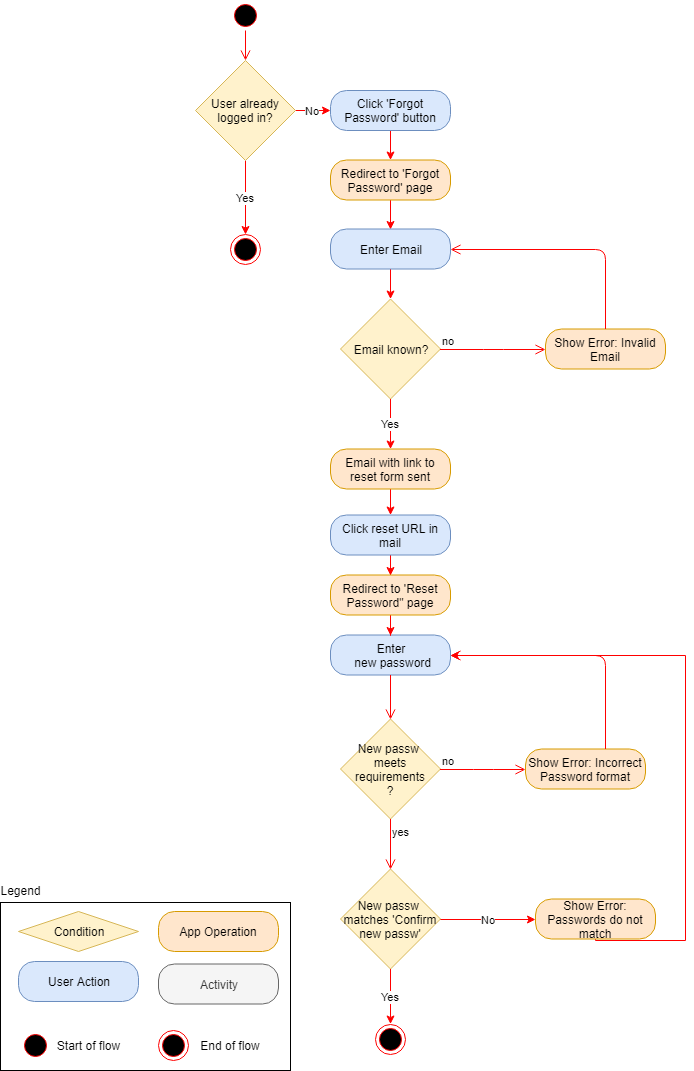

The diagram above was exported from draw.io. Its source (the exported page's mxGraphModel, read from the mxfile embedded in the PNG):
<mxGraphModel dx="1394" dy="834" grid="1" gridSize="10" guides="1" tooltips="1" connect="1" arrows="1" fold="1" page="1" pageScale="1" pageWidth="850" pageHeight="1100" math="0" shadow="0">
  <root>
    <mxCell id="U9kc4FkmCOlvjHoNqZ8S-0" />
    <mxCell id="U9kc4FkmCOlvjHoNqZ8S-1" parent="U9kc4FkmCOlvjHoNqZ8S-0" />
    <mxCell id="U9kc4FkmCOlvjHoNqZ8S-2" value="" style="ellipse;html=1;shape=startState;fillColor=#000000;strokeColor=#ff0000;" parent="U9kc4FkmCOlvjHoNqZ8S-1" vertex="1">
      <mxGeometry x="245" y="20" width="30" height="30" as="geometry" />
    </mxCell>
    <mxCell id="U9kc4FkmCOlvjHoNqZ8S-3" value="" style="edgeStyle=orthogonalEdgeStyle;html=1;verticalAlign=bottom;endArrow=open;endSize=8;strokeColor=#ff0000;" parent="U9kc4FkmCOlvjHoNqZ8S-1" source="U9kc4FkmCOlvjHoNqZ8S-2" target="BMMn8bjX8pNPin4SlX2y-0" edge="1">
      <mxGeometry relative="1" as="geometry">
        <mxPoint x="405" y="140" as="targetPoint" />
      </mxGeometry>
    </mxCell>
    <mxCell id="WL2SQYQRVNzghjyWUs0s-1" value="" style="edgeStyle=orthogonalEdgeStyle;rounded=0;orthogonalLoop=1;jettySize=auto;html=1;strokeColor=#FF0000;" edge="1" parent="U9kc4FkmCOlvjHoNqZ8S-1" source="U9kc4FkmCOlvjHoNqZ8S-4" target="WL2SQYQRVNzghjyWUs0s-0">
      <mxGeometry relative="1" as="geometry" />
    </mxCell>
    <mxCell id="U9kc4FkmCOlvjHoNqZ8S-4" value="Click 'Forgot Password' button" style="rounded=1;whiteSpace=wrap;html=1;arcSize=40;fillColor=#dae8fc;strokeColor=#6c8ebf;" parent="U9kc4FkmCOlvjHoNqZ8S-1" vertex="1">
      <mxGeometry x="345" y="110" width="120" height="40" as="geometry" />
    </mxCell>
    <mxCell id="WL2SQYQRVNzghjyWUs0s-3" value="" style="edgeStyle=orthogonalEdgeStyle;rounded=0;orthogonalLoop=1;jettySize=auto;html=1;strokeColor=#FF0000;entryX=0.5;entryY=0;entryDx=0;entryDy=0;" edge="1" parent="U9kc4FkmCOlvjHoNqZ8S-1" source="WL2SQYQRVNzghjyWUs0s-0" target="U9kc4FkmCOlvjHoNqZ8S-6">
      <mxGeometry relative="1" as="geometry">
        <mxPoint x="405" y="299.5" as="targetPoint" />
      </mxGeometry>
    </mxCell>
    <mxCell id="WL2SQYQRVNzghjyWUs0s-0" value="Redirect to 'Forgot Password' page" style="rounded=1;whiteSpace=wrap;html=1;arcSize=40;fillColor=#ffe6cc;strokeColor=#d79b00;" vertex="1" parent="U9kc4FkmCOlvjHoNqZ8S-1">
      <mxGeometry x="345" y="179.5" width="120" height="40" as="geometry" />
    </mxCell>
    <mxCell id="xZ9Alb3g-3NHwIMdcIx_-5" value="" style="edgeStyle=orthogonalEdgeStyle;rounded=0;orthogonalLoop=1;jettySize=auto;html=1;strokeColor=#FF0000;" parent="U9kc4FkmCOlvjHoNqZ8S-1" source="U9kc4FkmCOlvjHoNqZ8S-6" target="U9kc4FkmCOlvjHoNqZ8S-8" edge="1">
      <mxGeometry relative="1" as="geometry" />
    </mxCell>
    <mxCell id="U9kc4FkmCOlvjHoNqZ8S-6" value="Enter Email" style="rounded=1;whiteSpace=wrap;html=1;arcSize=40;fillColor=#dae8fc;strokeColor=#6c8ebf;" parent="U9kc4FkmCOlvjHoNqZ8S-1" vertex="1">
      <mxGeometry x="345" y="248.5" width="120" height="40" as="geometry" />
    </mxCell>
    <mxCell id="xZ9Alb3g-3NHwIMdcIx_-6" value="Yes" style="edgeStyle=orthogonalEdgeStyle;rounded=0;orthogonalLoop=1;jettySize=auto;html=1;strokeColor=#FF0000;" parent="U9kc4FkmCOlvjHoNqZ8S-1" source="U9kc4FkmCOlvjHoNqZ8S-8" target="U9kc4FkmCOlvjHoNqZ8S-11" edge="1">
      <mxGeometry relative="1" as="geometry" />
    </mxCell>
    <mxCell id="U9kc4FkmCOlvjHoNqZ8S-8" value="Email known?" style="rhombus;whiteSpace=wrap;html=1;fillColor=#fff2cc;strokeColor=#d6b656;" parent="U9kc4FkmCOlvjHoNqZ8S-1" vertex="1">
      <mxGeometry x="355" y="318.5" width="100" height="100" as="geometry" />
    </mxCell>
    <mxCell id="U9kc4FkmCOlvjHoNqZ8S-9" value="no" style="edgeStyle=orthogonalEdgeStyle;html=1;align=left;verticalAlign=bottom;endArrow=open;endSize=8;strokeColor=#ff0000;entryX=0;entryY=0.5;entryDx=0;entryDy=0;" parent="U9kc4FkmCOlvjHoNqZ8S-1" source="U9kc4FkmCOlvjHoNqZ8S-8" target="U9kc4FkmCOlvjHoNqZ8S-19" edge="1">
      <mxGeometry x="-1" relative="1" as="geometry">
        <mxPoint x="560" y="453.5" as="targetPoint" />
      </mxGeometry>
    </mxCell>
    <mxCell id="WL2SQYQRVNzghjyWUs0s-5" value="" style="edgeStyle=orthogonalEdgeStyle;rounded=0;orthogonalLoop=1;jettySize=auto;html=1;strokeColor=#FF0000;" edge="1" parent="U9kc4FkmCOlvjHoNqZ8S-1" source="U9kc4FkmCOlvjHoNqZ8S-11" target="WL2SQYQRVNzghjyWUs0s-4">
      <mxGeometry relative="1" as="geometry" />
    </mxCell>
    <mxCell id="U9kc4FkmCOlvjHoNqZ8S-11" value="Email with link to reset form sent" style="rounded=1;whiteSpace=wrap;html=1;arcSize=40;fillColor=#ffe6cc;strokeColor=#d79b00;" parent="U9kc4FkmCOlvjHoNqZ8S-1" vertex="1">
      <mxGeometry x="345" y="468.5" width="120" height="40" as="geometry" />
    </mxCell>
    <mxCell id="WL2SQYQRVNzghjyWUs0s-11" value="" style="edgeStyle=orthogonalEdgeStyle;rounded=0;orthogonalLoop=1;jettySize=auto;html=1;strokeColor=#FF0000;entryX=0.5;entryY=0;entryDx=0;entryDy=0;" edge="1" parent="U9kc4FkmCOlvjHoNqZ8S-1" source="WL2SQYQRVNzghjyWUs0s-4" target="WL2SQYQRVNzghjyWUs0s-10">
      <mxGeometry relative="1" as="geometry">
        <mxPoint x="550" y="570" as="targetPoint" />
      </mxGeometry>
    </mxCell>
    <mxCell id="WL2SQYQRVNzghjyWUs0s-4" value="Click reset URL in mail" style="rounded=1;whiteSpace=wrap;html=1;arcSize=40;fillColor=#dae8fc;strokeColor=#6c8ebf;" vertex="1" parent="U9kc4FkmCOlvjHoNqZ8S-1">
      <mxGeometry x="345" y="534.5" width="120" height="40" as="geometry" />
    </mxCell>
    <mxCell id="U9kc4FkmCOlvjHoNqZ8S-13" value="Enter&lt;br&gt;&amp;nbsp;new password" style="rounded=1;whiteSpace=wrap;html=1;arcSize=40;fillColor=#dae8fc;strokeColor=#6c8ebf;" parent="U9kc4FkmCOlvjHoNqZ8S-1" vertex="1">
      <mxGeometry x="345" y="654.5" width="120" height="40" as="geometry" />
    </mxCell>
    <mxCell id="U9kc4FkmCOlvjHoNqZ8S-14" value="" style="edgeStyle=orthogonalEdgeStyle;html=1;verticalAlign=bottom;endArrow=open;endSize=8;strokeColor=#ff0000;entryX=0.5;entryY=0;entryDx=0;entryDy=0;" parent="U9kc4FkmCOlvjHoNqZ8S-1" source="U9kc4FkmCOlvjHoNqZ8S-13" target="U9kc4FkmCOlvjHoNqZ8S-15" edge="1">
      <mxGeometry relative="1" as="geometry">
        <mxPoint x="410" y="854.5" as="targetPoint" />
      </mxGeometry>
    </mxCell>
    <mxCell id="U9kc4FkmCOlvjHoNqZ8S-15" value="New passw&amp;nbsp;&lt;br&gt;meets requirements&lt;br&gt;?&lt;br&gt;" style="rhombus;whiteSpace=wrap;html=1;fillColor=#fff2cc;strokeColor=#d6b656;" parent="U9kc4FkmCOlvjHoNqZ8S-1" vertex="1">
      <mxGeometry x="355" y="738.5" width="100" height="100" as="geometry" />
    </mxCell>
    <mxCell id="U9kc4FkmCOlvjHoNqZ8S-16" value="no" style="edgeStyle=orthogonalEdgeStyle;html=1;align=left;verticalAlign=bottom;endArrow=open;endSize=8;strokeColor=#ff0000;entryX=0;entryY=0.5;entryDx=0;entryDy=0;" parent="U9kc4FkmCOlvjHoNqZ8S-1" source="U9kc4FkmCOlvjHoNqZ8S-15" target="U9kc4FkmCOlvjHoNqZ8S-23" edge="1">
      <mxGeometry x="-1" relative="1" as="geometry">
        <mxPoint x="525" y="858.5" as="targetPoint" />
        <Array as="points" />
      </mxGeometry>
    </mxCell>
    <mxCell id="U9kc4FkmCOlvjHoNqZ8S-19" value="Show Error: Invalid Email" style="rounded=1;whiteSpace=wrap;html=1;arcSize=40;fillColor=#ffe6cc;strokeColor=#d79b00;" parent="U9kc4FkmCOlvjHoNqZ8S-1" vertex="1">
      <mxGeometry x="560" y="348.5" width="120" height="40" as="geometry" />
    </mxCell>
    <mxCell id="U9kc4FkmCOlvjHoNqZ8S-20" value="" style="edgeStyle=orthogonalEdgeStyle;html=1;verticalAlign=bottom;endArrow=open;endSize=8;strokeColor=#ff0000;entryX=1;entryY=0.5;entryDx=0;entryDy=0;" parent="U9kc4FkmCOlvjHoNqZ8S-1" source="U9kc4FkmCOlvjHoNqZ8S-19" target="U9kc4FkmCOlvjHoNqZ8S-6" edge="1">
      <mxGeometry relative="1" as="geometry">
        <mxPoint x="650" y="508.5" as="targetPoint" />
        <Array as="points">
          <mxPoint x="620" y="268.5" />
        </Array>
      </mxGeometry>
    </mxCell>
    <mxCell id="U9kc4FkmCOlvjHoNqZ8S-23" value="Show Error:&amp;nbsp;Incorrect Password format" style="rounded=1;whiteSpace=wrap;html=1;arcSize=40;fillColor=#ffe6cc;strokeColor=#d79b00;" parent="U9kc4FkmCOlvjHoNqZ8S-1" vertex="1">
      <mxGeometry x="540" y="768.5" width="120" height="40" as="geometry" />
    </mxCell>
    <mxCell id="U9kc4FkmCOlvjHoNqZ8S-24" value="" style="edgeStyle=orthogonalEdgeStyle;html=1;verticalAlign=bottom;endArrow=open;endSize=8;strokeColor=#ff0000;entryX=1;entryY=0.5;entryDx=0;entryDy=0;" parent="U9kc4FkmCOlvjHoNqZ8S-1" source="U9kc4FkmCOlvjHoNqZ8S-23" target="U9kc4FkmCOlvjHoNqZ8S-13" edge="1">
      <mxGeometry relative="1" as="geometry">
        <mxPoint x="620" y="964.5" as="targetPoint" />
        <Array as="points">
          <mxPoint x="620" y="674.5" />
        </Array>
      </mxGeometry>
    </mxCell>
    <mxCell id="7o7WstwckA8Vuw2dA6as-5" style="edgeStyle=orthogonalEdgeStyle;rounded=0;orthogonalLoop=1;jettySize=auto;html=1;strokeColor=#FF0000;entryX=1;entryY=0.5;entryDx=0;entryDy=0;" parent="U9kc4FkmCOlvjHoNqZ8S-1" source="7o7WstwckA8Vuw2dA6as-3" target="U9kc4FkmCOlvjHoNqZ8S-13" edge="1">
      <mxGeometry relative="1" as="geometry">
        <mxPoint x="740" y="774.5" as="targetPoint" />
        <Array as="points">
          <mxPoint x="700" y="959.5" />
          <mxPoint x="700" y="674.5" />
        </Array>
      </mxGeometry>
    </mxCell>
    <mxCell id="7o7WstwckA8Vuw2dA6as-3" value="Show Error: Passwords do not match" style="rounded=1;whiteSpace=wrap;html=1;arcSize=40;fillColor=#ffe6cc;strokeColor=#d79b00;" parent="U9kc4FkmCOlvjHoNqZ8S-1" vertex="1">
      <mxGeometry x="550" y="918.5" width="120" height="40" as="geometry" />
    </mxCell>
    <mxCell id="xZ9Alb3g-3NHwIMdcIx_-12" value="No" style="edgeStyle=orthogonalEdgeStyle;rounded=0;orthogonalLoop=1;jettySize=auto;html=1;strokeColor=#FF0000;entryX=0;entryY=0.5;entryDx=0;entryDy=0;" parent="U9kc4FkmCOlvjHoNqZ8S-1" source="7o7WstwckA8Vuw2dA6as-0" target="7o7WstwckA8Vuw2dA6as-3" edge="1">
      <mxGeometry relative="1" as="geometry">
        <mxPoint x="545" y="943.5" as="targetPoint" />
      </mxGeometry>
    </mxCell>
    <mxCell id="7o7WstwckA8Vuw2dA6as-0" value="New passw &lt;br&gt;matches 'Confirm new passw'" style="rhombus;whiteSpace=wrap;html=1;fillColor=#fff2cc;strokeColor=#d6b656;" parent="U9kc4FkmCOlvjHoNqZ8S-1" vertex="1">
      <mxGeometry x="355" y="888.5" width="100" height="100" as="geometry" />
    </mxCell>
    <mxCell id="xZ9Alb3g-3NHwIMdcIx_-9" value="yes" style="edgeStyle=orthogonalEdgeStyle;html=1;align=left;verticalAlign=top;endArrow=open;endSize=8;strokeColor=#ff0000;entryX=0.5;entryY=0;entryDx=0;entryDy=0;" parent="U9kc4FkmCOlvjHoNqZ8S-1" source="U9kc4FkmCOlvjHoNqZ8S-15" target="7o7WstwckA8Vuw2dA6as-0" edge="1">
      <mxGeometry x="-1" relative="1" as="geometry">
        <mxPoint x="410" y="1008.5" as="targetPoint" />
        <mxPoint x="405" y="838.5" as="sourcePoint" />
      </mxGeometry>
    </mxCell>
    <mxCell id="xZ9Alb3g-3NHwIMdcIx_-2" value="" style="ellipse;html=1;shape=endState;fillColor=#000000;strokeColor=#ff0000;" parent="U9kc4FkmCOlvjHoNqZ8S-1" vertex="1">
      <mxGeometry x="390" y="1043.5" width="30" height="30" as="geometry" />
    </mxCell>
    <mxCell id="xZ9Alb3g-3NHwIMdcIx_-13" value="Yes" style="edgeStyle=orthogonalEdgeStyle;rounded=0;orthogonalLoop=1;jettySize=auto;html=1;strokeColor=#FF0000;" parent="U9kc4FkmCOlvjHoNqZ8S-1" source="7o7WstwckA8Vuw2dA6as-0" target="xZ9Alb3g-3NHwIMdcIx_-2" edge="1">
      <mxGeometry relative="1" as="geometry">
        <mxPoint x="405" y="998.5" as="sourcePoint" />
        <mxPoint x="410" y="1198.5" as="targetPoint" />
      </mxGeometry>
    </mxCell>
    <mxCell id="o3CDA0t6z26XJ25G7kIH-0" value="" style="rounded=0;whiteSpace=wrap;html=1;fillColor=none;" parent="U9kc4FkmCOlvjHoNqZ8S-1" vertex="1">
      <mxGeometry x="15" y="922" width="290" height="168" as="geometry" />
    </mxCell>
    <mxCell id="o3CDA0t6z26XJ25G7kIH-1" value="User Action" style="rounded=1;whiteSpace=wrap;html=1;arcSize=40;fillColor=#dae8fc;strokeColor=#6c8ebf;" parent="U9kc4FkmCOlvjHoNqZ8S-1" vertex="1">
      <mxGeometry x="33" y="981" width="120" height="40" as="geometry" />
    </mxCell>
    <mxCell id="o3CDA0t6z26XJ25G7kIH-2" value="Legend" style="text;html=1;strokeColor=none;fillColor=none;align=center;verticalAlign=middle;whiteSpace=wrap;rounded=0;" parent="U9kc4FkmCOlvjHoNqZ8S-1" vertex="1">
      <mxGeometry x="15" y="900" width="40" height="20" as="geometry" />
    </mxCell>
    <mxCell id="o3CDA0t6z26XJ25G7kIH-3" value="Activity" style="rounded=1;whiteSpace=wrap;html=1;arcSize=40;fillColor=#f5f5f5;strokeColor=#666666;fontColor=#333333;" parent="U9kc4FkmCOlvjHoNqZ8S-1" vertex="1">
      <mxGeometry x="173" y="983.5" width="120" height="40" as="geometry" />
    </mxCell>
    <mxCell id="o3CDA0t6z26XJ25G7kIH-4" value="Condition" style="rhombus;whiteSpace=wrap;html=1;fillColor=#fff2cc;strokeColor=#d6b656;" parent="U9kc4FkmCOlvjHoNqZ8S-1" vertex="1">
      <mxGeometry x="33" y="931" width="120" height="40" as="geometry" />
    </mxCell>
    <mxCell id="o3CDA0t6z26XJ25G7kIH-5" value="App Operation" style="rounded=1;whiteSpace=wrap;html=1;arcSize=40;fillColor=#ffe6cc;strokeColor=#d79b00;" parent="U9kc4FkmCOlvjHoNqZ8S-1" vertex="1">
      <mxGeometry x="173" y="931" width="120" height="40" as="geometry" />
    </mxCell>
    <mxCell id="o3CDA0t6z26XJ25G7kIH-6" value="" style="ellipse;html=1;shape=startState;fillColor=#000000;strokeColor=#ff0000;" parent="U9kc4FkmCOlvjHoNqZ8S-1" vertex="1">
      <mxGeometry x="35" y="1050" width="30" height="30" as="geometry" />
    </mxCell>
    <mxCell id="o3CDA0t6z26XJ25G7kIH-7" value="" style="ellipse;html=1;shape=endState;fillColor=#000000;strokeColor=#ff0000;" parent="U9kc4FkmCOlvjHoNqZ8S-1" vertex="1">
      <mxGeometry x="173" y="1050" width="30" height="30" as="geometry" />
    </mxCell>
    <mxCell id="o3CDA0t6z26XJ25G7kIH-8" value="Start of flow" style="text;html=1;strokeColor=none;fillColor=none;align=center;verticalAlign=middle;whiteSpace=wrap;rounded=0;" parent="U9kc4FkmCOlvjHoNqZ8S-1" vertex="1">
      <mxGeometry x="65" y="1055" width="75" height="20" as="geometry" />
    </mxCell>
    <mxCell id="o3CDA0t6z26XJ25G7kIH-9" value="End of flow" style="text;html=1;strokeColor=none;fillColor=none;align=center;verticalAlign=middle;whiteSpace=wrap;rounded=0;" parent="U9kc4FkmCOlvjHoNqZ8S-1" vertex="1">
      <mxGeometry x="210" y="1055" width="70" height="20" as="geometry" />
    </mxCell>
    <mxCell id="WL2SQYQRVNzghjyWUs0s-13" value="" style="edgeStyle=orthogonalEdgeStyle;rounded=0;orthogonalLoop=1;jettySize=auto;html=1;strokeColor=#FF0000;entryX=0.5;entryY=0;entryDx=0;entryDy=0;" edge="1" parent="U9kc4FkmCOlvjHoNqZ8S-1" source="WL2SQYQRVNzghjyWUs0s-10" target="U9kc4FkmCOlvjHoNqZ8S-13">
      <mxGeometry relative="1" as="geometry">
        <mxPoint x="600" y="610" as="targetPoint" />
      </mxGeometry>
    </mxCell>
    <mxCell id="WL2SQYQRVNzghjyWUs0s-10" value="Redirect to 'Reset Password&quot; page" style="rounded=1;whiteSpace=wrap;html=1;arcSize=40;fillColor=#ffe6cc;strokeColor=#d79b00;" vertex="1" parent="U9kc4FkmCOlvjHoNqZ8S-1">
      <mxGeometry x="345" y="594.5" width="120" height="40" as="geometry" />
    </mxCell>
    <mxCell id="BMMn8bjX8pNPin4SlX2y-2" value="Yes" style="edgeStyle=orthogonalEdgeStyle;rounded=0;orthogonalLoop=1;jettySize=auto;html=1;strokeColor=#FF0000;entryX=0.5;entryY=0;entryDx=0;entryDy=0;" edge="1" parent="U9kc4FkmCOlvjHoNqZ8S-1" source="BMMn8bjX8pNPin4SlX2y-0" target="BMMn8bjX8pNPin4SlX2y-3">
      <mxGeometry relative="1" as="geometry">
        <mxPoint x="260" y="260" as="targetPoint" />
      </mxGeometry>
    </mxCell>
    <mxCell id="BMMn8bjX8pNPin4SlX2y-4" value="No" style="edgeStyle=orthogonalEdgeStyle;rounded=0;orthogonalLoop=1;jettySize=auto;html=1;strokeColor=#FF0000;" edge="1" parent="U9kc4FkmCOlvjHoNqZ8S-1" source="BMMn8bjX8pNPin4SlX2y-0" target="U9kc4FkmCOlvjHoNqZ8S-4">
      <mxGeometry relative="1" as="geometry" />
    </mxCell>
    <mxCell id="BMMn8bjX8pNPin4SlX2y-0" value="User already logged in?" style="rhombus;whiteSpace=wrap;html=1;fillColor=#fff2cc;strokeColor=#d6b656;" vertex="1" parent="U9kc4FkmCOlvjHoNqZ8S-1">
      <mxGeometry x="210" y="80" width="100" height="100" as="geometry" />
    </mxCell>
    <mxCell id="BMMn8bjX8pNPin4SlX2y-3" value="" style="ellipse;html=1;shape=endState;fillColor=#000000;strokeColor=#ff0000;" vertex="1" parent="U9kc4FkmCOlvjHoNqZ8S-1">
      <mxGeometry x="245" y="253.5" width="30" height="30" as="geometry" />
    </mxCell>
  </root>
</mxGraphModel>